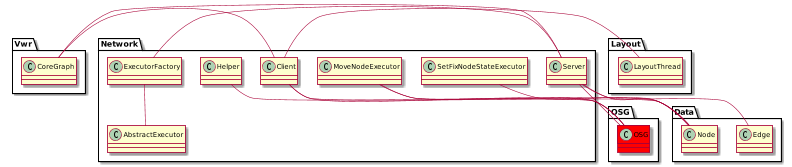

The diagram above was rendered by PlantUML. Its source (embedded in the PNG):
@startuml
scale 800 width


package Network{
	class OSG.OSG #red
	'AddMetaNodeExecutor --|> AbstractExecutor
	'AttractAttentionExecutor --|> AbstractExecutor
	Client -l- Vwr.CoreGraph
	Client -l- Layout.LayoutThread
	Client -d- OSG.OSG
	Client -l- Data.Node
	ExecutorFactory -- AbstractExecutor
	'GraphEndExecutor --|> AbstractExecutor
	'GraphStartExecutor --|> AbstractExecutor
	Helper -d- OSG.OSG
	'IncommingUserExecutor --|> AbstractExecutor
	'LayoutExecutor --|> AbstractExecutor
	'MergeNodesExecutor --|> AbstractExecutor
	'MessageExecutor --|> AbstractExecutor
	'MoveAvatarExecutor --|> AbstractExecutor
	'MoveNodeExecutor --|> AbstractExecutor
	MoveNodeExecutor -d- OSG.OSG
	MoveNodeExecutor -- Data.Node
	'MoveNodeExecutor --|> AbstractExecutor
	'NewNodeExecutor --|> AbstractExecutor
    'NewEdgeExecutor --|> AbstractExecutor
    'RemoveEdgeExecutor --|> AbstractExecutor
	'RemoveNodeExecutor --|> AbstractExecutor
	'SendGraphExecutor --|> AbstractExecutor
	'SeparateNodesExecutor --|> AbstractExecutor
	Server -d- OSG.OSG
	Server -r- Data.Edge
	Server -r- Data.Node
	Server -r- Vwr.CoreGraph
	Server -r- ExecutorFactory
	'ServerStopExecutor --|> AbstractExecutor
	'SetEdgeColorExecutor --|> AbstractExecutor
	'SetFixNodeStateExecutor --|> AbstractExecutor
	SetFixNodeStateExecutor -- Data.Node
	'SetNodeColorExecutor --|> AbstractExecutor
	'SetNodeLabelExecutor --|> AbstractExecutor
	'SetRestrictionExecutor --|> AbstractExecutor
	'SpyUserExecutor --|> AbstractExecutor
	'UnSetRestrictionExecutor --|> AbstractExecutor
	'UnspyUserExecutor --|> AbstractExecutor
	'UsersExecutor --|> AbstractExecutor
	'WelcomeExecutor --|> AbstractExecutor
}

@enduml